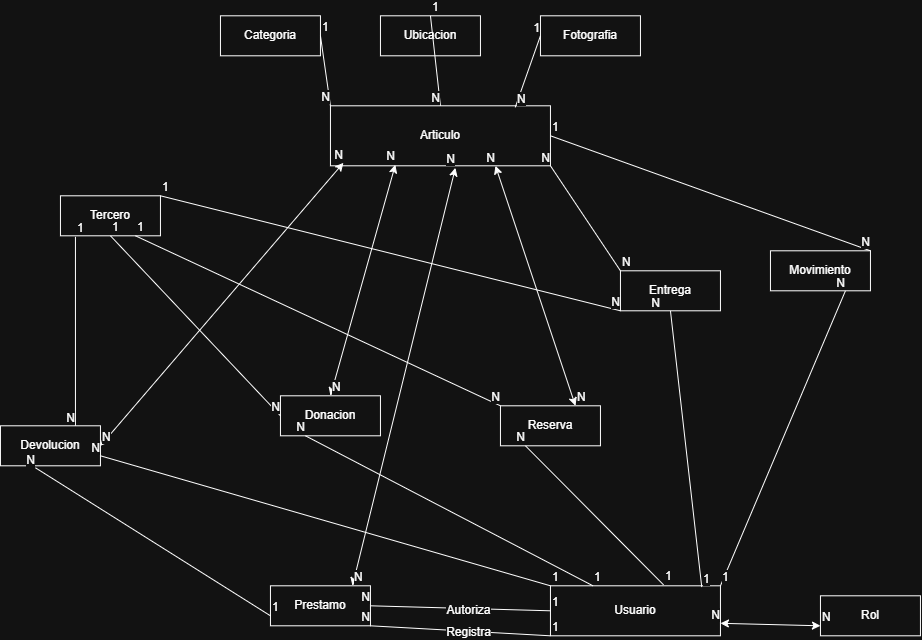

The diagram above was exported from draw.io. Its source (the exported page's mxGraphModel, read from the mxfile embedded in the PNG):
<mxGraphModel dx="1664" dy="914" grid="1" gridSize="10" guides="1" tooltips="1" connect="1" arrows="1" fold="1" page="1" pageScale="1" pageWidth="827" pageHeight="1169" math="0" shadow="0">
  <root>
    <mxCell id="0" />
    <mxCell id="1" parent="0" />
    <mxCell id="2" parent="1" style="whiteSpace=wrap;html=1;align=center;" value="Articulo" vertex="1">
      <mxGeometry height="60" width="220" x="360" y="400" as="geometry" />
    </mxCell>
    <mxCell id="3" parent="1" style="whiteSpace=wrap;html=1;align=center;" value="Categoria" vertex="1">
      <mxGeometry height="40" width="100" x="250" y="310" as="geometry" />
    </mxCell>
    <mxCell id="4" parent="1" style="whiteSpace=wrap;html=1;align=center;" value="Ubicacion" vertex="1">
      <mxGeometry height="40" width="100" x="410" y="310" as="geometry" />
    </mxCell>
    <mxCell id="5" parent="1" style="whiteSpace=wrap;html=1;align=center;strokeColor=default;verticalAlign=middle;fontFamily=Helvetica;fontSize=12;fontColor=default;fillColor=default;" value="Tercero" vertex="1">
      <mxGeometry height="40" width="100" x="90" y="490" as="geometry" />
    </mxCell>
    <mxCell id="6" parent="1" style="whiteSpace=wrap;html=1;align=center;strokeColor=default;verticalAlign=middle;fontFamily=Helvetica;fontSize=12;fontColor=default;fillColor=default;" value="Usuario" vertex="1">
      <mxGeometry height="50" width="170" x="580" y="880" as="geometry" />
    </mxCell>
    <mxCell id="7" parent="1" style="whiteSpace=wrap;html=1;align=center;strokeColor=default;verticalAlign=middle;fontFamily=Helvetica;fontSize=12;fontColor=default;fillColor=default;" value="Rol" vertex="1">
      <mxGeometry height="40" width="100" x="850" y="890" as="geometry" />
    </mxCell>
    <mxCell id="8" parent="1" style="whiteSpace=wrap;html=1;align=center;strokeColor=default;verticalAlign=middle;fontFamily=Helvetica;fontSize=12;fontColor=default;fillColor=default;" value="Donacion" vertex="1">
      <mxGeometry height="40" width="100" x="310" y="690" as="geometry" />
    </mxCell>
    <mxCell id="9" parent="1" style="whiteSpace=wrap;html=1;align=center;strokeColor=default;verticalAlign=middle;fontFamily=Helvetica;fontSize=12;fontColor=default;fillColor=default;" value="Entrega" vertex="1">
      <mxGeometry height="40" width="100" x="650" y="565" as="geometry" />
    </mxCell>
    <mxCell id="10" parent="1" style="whiteSpace=wrap;html=1;align=center;strokeColor=default;verticalAlign=middle;fontFamily=Helvetica;fontSize=12;fontColor=default;fillColor=default;" value="Prestamo" vertex="1">
      <mxGeometry height="40" width="100" x="300" y="880" as="geometry" />
    </mxCell>
    <mxCell id="11" parent="1" style="whiteSpace=wrap;html=1;align=center;strokeColor=default;verticalAlign=middle;fontFamily=Helvetica;fontSize=12;fontColor=default;fillColor=default;" value="Devolucion" vertex="1">
      <mxGeometry height="40" width="100" x="30" y="720" as="geometry" />
    </mxCell>
    <mxCell id="12" parent="1" style="whiteSpace=wrap;html=1;align=center;strokeColor=default;verticalAlign=middle;fontFamily=Helvetica;fontSize=12;fontColor=default;fillColor=default;" value="Reserva" vertex="1">
      <mxGeometry height="40" width="100" x="530" y="700" as="geometry" />
    </mxCell>
    <mxCell id="13" parent="1" style="whiteSpace=wrap;html=1;align=center;strokeColor=default;verticalAlign=middle;fontFamily=Helvetica;fontSize=12;fontColor=default;fillColor=default;" value="Movimiento" vertex="1">
      <mxGeometry height="40" width="100" x="800" y="545" as="geometry" />
    </mxCell>
    <mxCell id="14" edge="1" parent="1" source="3" style="endArrow=none;html=1;rounded=0;fontFamily=Helvetica;fontSize=12;fontColor=default;startArrow=none;startFill=0;endFill=0;exitX=1;exitY=0.5;exitDx=0;exitDy=0;entryX=0;entryY=0;entryDx=0;entryDy=0;" target="2" value="">
      <mxGeometry relative="1" as="geometry">
        <mxPoint x="210" y="449.5" as="sourcePoint" />
        <mxPoint x="320" y="450" as="targetPoint" />
      </mxGeometry>
    </mxCell>
    <mxCell id="15" connectable="0" parent="14" style="edgeLabel;resizable=0;html=1;;align=left;verticalAlign=bottom;fontFamily=Helvetica;fontSize=12;fontColor=default;" value="1" vertex="1">
      <mxGeometry relative="1" x="-1" as="geometry" />
    </mxCell>
    <mxCell id="16" connectable="0" parent="14" style="edgeLabel;resizable=0;html=1;;align=right;verticalAlign=bottom;fontFamily=Helvetica;fontSize=12;fontColor=default;" value="N" vertex="1">
      <mxGeometry relative="1" x="1" as="geometry" />
    </mxCell>
    <mxCell id="17" parent="1" style="whiteSpace=wrap;html=1;align=center;" value="Fotografia" vertex="1">
      <mxGeometry height="40" width="100" x="570" y="310" as="geometry" />
    </mxCell>
    <mxCell id="18" edge="1" parent="1" source="2" style="endArrow=none;html=1;rounded=0;fontFamily=Helvetica;fontSize=12;fontColor=default;endFill=0;entryX=0;entryY=0.5;entryDx=0;entryDy=0;exitX=0.84;exitY=0.025;exitDx=0;exitDy=0;exitPerimeter=0;" target="17" value="">
      <mxGeometry relative="1" as="geometry">
        <mxPoint x="420" y="449.5" as="sourcePoint" />
        <mxPoint x="530" y="450" as="targetPoint" />
      </mxGeometry>
    </mxCell>
    <mxCell id="19" connectable="0" parent="18" style="edgeLabel;resizable=0;html=1;;align=left;verticalAlign=bottom;fontFamily=Helvetica;fontSize=12;fontColor=default;" value="N" vertex="1">
      <mxGeometry relative="1" x="-1" as="geometry" />
    </mxCell>
    <mxCell id="20" connectable="0" parent="18" style="edgeLabel;resizable=0;html=1;;align=right;verticalAlign=bottom;fontFamily=Helvetica;fontSize=12;fontColor=default;" value="1" vertex="1">
      <mxGeometry relative="1" x="1" as="geometry" />
    </mxCell>
    <mxCell id="21" edge="1" parent="1" source="4" style="endArrow=none;html=1;rounded=0;fontFamily=Helvetica;fontSize=12;fontColor=default;exitX=0.5;exitY=0;exitDx=0;exitDy=0;endFill=0;entryX=0.5;entryY=0;entryDx=0;entryDy=0;" target="2" value="">
      <mxGeometry relative="1" as="geometry">
        <mxPoint x="340" y="400" as="sourcePoint" />
        <mxPoint x="370" y="490" as="targetPoint" />
      </mxGeometry>
    </mxCell>
    <mxCell id="22" connectable="0" parent="21" style="edgeLabel;resizable=0;html=1;;align=left;verticalAlign=bottom;fontFamily=Helvetica;fontSize=12;fontColor=default;" value="1" vertex="1">
      <mxGeometry relative="1" x="-1" as="geometry" />
    </mxCell>
    <mxCell id="23" connectable="0" parent="21" style="edgeLabel;resizable=0;html=1;;align=right;verticalAlign=bottom;fontFamily=Helvetica;fontSize=12;fontColor=default;" value="N" vertex="1">
      <mxGeometry relative="1" x="1" as="geometry" />
    </mxCell>
    <mxCell id="24" edge="1" parent="1" source="5" style="endArrow=none;html=1;rounded=0;fontFamily=Helvetica;fontSize=12;fontColor=default;exitX=0.5;exitY=1;exitDx=0;exitDy=0;endFill=0;entryX=0;entryY=0.5;entryDx=0;entryDy=0;" target="8" value="">
      <mxGeometry relative="1" as="geometry">
        <mxPoint x="456" y="570" as="sourcePoint" />
        <mxPoint x="456" y="500" as="targetPoint" />
      </mxGeometry>
    </mxCell>
    <mxCell id="25" connectable="0" parent="24" style="edgeLabel;resizable=0;html=1;;align=left;verticalAlign=bottom;fontFamily=Helvetica;fontSize=12;fontColor=default;" value="1" vertex="1">
      <mxGeometry relative="1" x="-1" as="geometry" />
    </mxCell>
    <mxCell id="26" connectable="0" parent="24" style="edgeLabel;resizable=0;html=1;;align=right;verticalAlign=bottom;fontFamily=Helvetica;fontSize=12;fontColor=default;" value="N" vertex="1">
      <mxGeometry relative="1" x="1" as="geometry" />
    </mxCell>
    <mxCell id="27" edge="1" parent="1" source="6" style="endArrow=none;html=1;rounded=0;fontFamily=Helvetica;fontSize=12;fontColor=default;exitX=0.25;exitY=0;exitDx=0;exitDy=0;endFill=0;entryX=0.25;entryY=1;entryDx=0;entryDy=0;" target="8" value="">
      <mxGeometry relative="1" as="geometry">
        <mxPoint x="469" y="571" as="sourcePoint" />
        <mxPoint x="469" y="501" as="targetPoint" />
      </mxGeometry>
    </mxCell>
    <mxCell id="28" connectable="0" parent="27" style="edgeLabel;resizable=0;html=1;;align=left;verticalAlign=bottom;fontFamily=Helvetica;fontSize=12;fontColor=default;" value="1" vertex="1">
      <mxGeometry relative="1" x="-1" as="geometry" />
    </mxCell>
    <mxCell id="29" connectable="0" parent="27" style="edgeLabel;resizable=0;html=1;;align=right;verticalAlign=bottom;fontFamily=Helvetica;fontSize=12;fontColor=default;" value="N" vertex="1">
      <mxGeometry relative="1" x="1" as="geometry" />
    </mxCell>
    <mxCell id="30" edge="1" parent="1" source="5" style="endArrow=none;html=1;rounded=0;fontFamily=Helvetica;fontSize=12;fontColor=default;exitX=1;exitY=0;exitDx=0;exitDy=0;endFill=0;entryX=0;entryY=1;entryDx=0;entryDy=0;" target="9" value="">
      <mxGeometry relative="1" as="geometry">
        <mxPoint x="381" y="701" as="sourcePoint" />
        <mxPoint x="381" y="631" as="targetPoint" />
      </mxGeometry>
    </mxCell>
    <mxCell id="31" connectable="0" parent="30" style="edgeLabel;resizable=0;html=1;;align=left;verticalAlign=bottom;fontFamily=Helvetica;fontSize=12;fontColor=default;" value="1" vertex="1">
      <mxGeometry relative="1" x="-1" as="geometry" />
    </mxCell>
    <mxCell id="32" connectable="0" parent="30" style="edgeLabel;resizable=0;html=1;;align=right;verticalAlign=bottom;fontFamily=Helvetica;fontSize=12;fontColor=default;" value="N" vertex="1">
      <mxGeometry relative="1" x="1" as="geometry" />
    </mxCell>
    <mxCell id="33" edge="1" parent="1" source="6" style="endArrow=none;html=1;rounded=0;fontFamily=Helvetica;fontSize=12;fontColor=default;exitX=0.89;exitY=0.025;exitDx=0;exitDy=0;endFill=0;entryX=0.5;entryY=1;entryDx=0;entryDy=0;exitPerimeter=0;" target="9" value="">
      <mxGeometry relative="1" as="geometry">
        <mxPoint x="784" y="600" as="sourcePoint" />
        <mxPoint x="947" y="690" as="targetPoint" />
      </mxGeometry>
    </mxCell>
    <mxCell id="34" connectable="0" parent="33" style="edgeLabel;resizable=0;html=1;;align=left;verticalAlign=bottom;fontFamily=Helvetica;fontSize=12;fontColor=default;" value="1" vertex="1">
      <mxGeometry relative="1" x="-1" as="geometry" />
    </mxCell>
    <mxCell id="35" connectable="0" parent="33" style="edgeLabel;resizable=0;html=1;;align=right;verticalAlign=bottom;fontFamily=Helvetica;fontSize=12;fontColor=default;" value="N" vertex="1">
      <mxGeometry relative="1" x="1" as="geometry">
        <mxPoint x="-10" as="offset" />
      </mxGeometry>
    </mxCell>
    <mxCell id="36" edge="1" parent="1" source="9" style="endArrow=none;html=1;rounded=0;fontFamily=Helvetica;fontSize=12;fontColor=default;exitX=0;exitY=0;exitDx=0;exitDy=0;endFill=0;entryX=1;entryY=1;entryDx=0;entryDy=0;" target="2" value="">
      <mxGeometry relative="1" as="geometry">
        <mxPoint x="700" y="760" as="sourcePoint" />
        <mxPoint x="640" y="610" as="targetPoint" />
      </mxGeometry>
    </mxCell>
    <mxCell id="37" connectable="0" parent="36" style="edgeLabel;resizable=0;html=1;;align=left;verticalAlign=bottom;fontFamily=Helvetica;fontSize=12;fontColor=default;" value="N" vertex="1">
      <mxGeometry relative="1" x="-1" as="geometry" />
    </mxCell>
    <mxCell id="38" connectable="0" parent="36" style="edgeLabel;resizable=0;html=1;;align=right;verticalAlign=bottom;fontFamily=Helvetica;fontSize=12;fontColor=default;" value="N" vertex="1">
      <mxGeometry relative="1" x="1" as="geometry" />
    </mxCell>
    <mxCell id="39" edge="1" parent="1" source="6" style="endArrow=none;html=1;rounded=0;fontFamily=Helvetica;fontSize=12;fontColor=default;endFill=0;entryX=1;entryY=1;entryDx=0;entryDy=0;exitX=0;exitY=1;exitDx=0;exitDy=0;" target="10" value="">
      <mxGeometry relative="1" as="geometry">
        <mxPoint x="560" y="910" as="sourcePoint" />
        <mxPoint x="140" y="340" as="targetPoint" />
      </mxGeometry>
    </mxCell>
    <mxCell id="40" connectable="0" parent="39" style="edgeLabel;resizable=0;html=1;;align=left;verticalAlign=bottom;fontFamily=Helvetica;fontSize=12;fontColor=default;" value="1" vertex="1">
      <mxGeometry relative="1" x="-1" as="geometry" />
    </mxCell>
    <mxCell id="41" connectable="0" parent="39" style="edgeLabel;resizable=0;html=1;;align=right;verticalAlign=bottom;fontFamily=Helvetica;fontSize=12;fontColor=default;" value="N" vertex="1">
      <mxGeometry relative="1" x="1" as="geometry" />
    </mxCell>
    <mxCell id="42" connectable="0" parent="39" style="edgeLabel;html=1;align=center;verticalAlign=middle;resizable=0;points=[];fontFamily=Helvetica;fontSize=12;fontColor=default;" value="Registra" vertex="1">
      <mxGeometry relative="1" x="-0.0828" y="1" as="geometry">
        <mxPoint as="offset" />
      </mxGeometry>
    </mxCell>
    <mxCell id="43" edge="1" parent="1" source="6" style="endArrow=none;html=1;rounded=0;fontFamily=Helvetica;fontSize=12;fontColor=default;endFill=0;entryX=1;entryY=0.5;entryDx=0;entryDy=0;exitX=0;exitY=0.5;exitDx=0;exitDy=0;" target="10" value="">
      <mxGeometry relative="1" as="geometry">
        <mxPoint x="580" y="910" as="sourcePoint" />
        <mxPoint x="70" y="350" as="targetPoint" />
      </mxGeometry>
    </mxCell>
    <mxCell id="44" connectable="0" parent="43" style="edgeLabel;resizable=0;html=1;;align=left;verticalAlign=bottom;fontFamily=Helvetica;fontSize=12;fontColor=default;" value="1" vertex="1">
      <mxGeometry relative="1" x="-1" as="geometry" />
    </mxCell>
    <mxCell id="45" connectable="0" parent="43" style="edgeLabel;resizable=0;html=1;;align=right;verticalAlign=bottom;fontFamily=Helvetica;fontSize=12;fontColor=default;" value="N" vertex="1">
      <mxGeometry relative="1" x="1" as="geometry" />
    </mxCell>
    <mxCell id="46" connectable="0" parent="43" style="edgeLabel;html=1;align=center;verticalAlign=middle;resizable=0;points=[];fontFamily=Helvetica;fontSize=12;fontColor=default;" value="Autoriza" vertex="1">
      <mxGeometry relative="1" x="-0.0828" y="1" as="geometry">
        <mxPoint as="offset" />
      </mxGeometry>
    </mxCell>
    <mxCell id="47" edge="1" parent="1" source="10" style="endArrow=classic;html=1;rounded=0;fontFamily=Helvetica;fontSize=12;fontColor=default;exitX=0.82;exitY=0;exitDx=0;exitDy=0;endFill=1;entryX=0.568;entryY=1.033;entryDx=0;entryDy=0;startArrow=classic;startFill=1;entryPerimeter=0;exitPerimeter=0;" target="2" value="">
      <mxGeometry relative="1" as="geometry">
        <mxPoint x="380" y="570" as="sourcePoint" />
        <mxPoint x="380" y="500" as="targetPoint" />
      </mxGeometry>
    </mxCell>
    <mxCell id="48" connectable="0" parent="47" style="edgeLabel;resizable=0;html=1;;align=left;verticalAlign=bottom;fontFamily=Helvetica;fontSize=12;fontColor=default;" value="N" vertex="1">
      <mxGeometry relative="1" x="-1" as="geometry" />
    </mxCell>
    <mxCell id="49" connectable="0" parent="47" style="edgeLabel;resizable=0;html=1;;align=right;verticalAlign=bottom;fontFamily=Helvetica;fontSize=12;fontColor=default;" value="N" vertex="1">
      <mxGeometry relative="1" x="1" as="geometry" />
    </mxCell>
    <mxCell id="50" edge="1" parent="1" source="10" style="endArrow=none;html=1;rounded=0;fontFamily=Helvetica;fontSize=12;fontColor=default;exitX=0;exitY=0.75;exitDx=0;exitDy=0;endFill=0;entryX=0.35;entryY=1.05;entryDx=0;entryDy=0;entryPerimeter=0;" target="11" value="">
      <mxGeometry relative="1" as="geometry">
        <mxPoint x="380" y="570" as="sourcePoint" />
        <mxPoint x="380" y="500" as="targetPoint" />
      </mxGeometry>
    </mxCell>
    <mxCell id="51" connectable="0" parent="50" style="edgeLabel;resizable=0;html=1;;align=left;verticalAlign=bottom;fontFamily=Helvetica;fontSize=12;fontColor=default;" value="1" vertex="1">
      <mxGeometry relative="1" x="-1" as="geometry" />
    </mxCell>
    <mxCell id="52" connectable="0" parent="50" style="edgeLabel;resizable=0;html=1;;align=right;verticalAlign=bottom;fontFamily=Helvetica;fontSize=12;fontColor=default;" value="N" vertex="1">
      <mxGeometry relative="1" x="1" as="geometry" />
    </mxCell>
    <mxCell id="53" edge="1" parent="1" source="5" style="endArrow=none;html=1;rounded=0;fontFamily=Helvetica;fontSize=12;fontColor=default;exitX=0.15;exitY=1.025;exitDx=0;exitDy=0;endFill=0;entryX=0.75;entryY=0;entryDx=0;entryDy=0;exitPerimeter=0;" target="11" value="">
      <mxGeometry relative="1" as="geometry">
        <mxPoint x="380" y="570" as="sourcePoint" />
        <mxPoint x="380" y="500" as="targetPoint" />
      </mxGeometry>
    </mxCell>
    <mxCell id="54" connectable="0" parent="53" style="edgeLabel;resizable=0;html=1;;align=left;verticalAlign=bottom;fontFamily=Helvetica;fontSize=12;fontColor=default;" value="1" vertex="1">
      <mxGeometry relative="1" x="-1" as="geometry" />
    </mxCell>
    <mxCell id="55" connectable="0" parent="53" style="edgeLabel;resizable=0;html=1;;align=right;verticalAlign=bottom;fontFamily=Helvetica;fontSize=12;fontColor=default;" value="N" vertex="1">
      <mxGeometry relative="1" x="1" as="geometry" />
    </mxCell>
    <mxCell id="56" edge="1" parent="1" source="6" style="endArrow=none;html=1;rounded=0;fontFamily=Helvetica;fontSize=12;fontColor=default;exitX=0;exitY=0;exitDx=0;exitDy=0;endFill=0;entryX=1;entryY=0.75;entryDx=0;entryDy=0;" target="11" value="">
      <mxGeometry relative="1" as="geometry">
        <mxPoint x="430" y="660" as="sourcePoint" />
        <mxPoint x="540" y="790" as="targetPoint" />
      </mxGeometry>
    </mxCell>
    <mxCell id="57" connectable="0" parent="56" style="edgeLabel;resizable=0;html=1;;align=left;verticalAlign=bottom;fontFamily=Helvetica;fontSize=12;fontColor=default;" value="1" vertex="1">
      <mxGeometry relative="1" x="-1" as="geometry" />
    </mxCell>
    <mxCell id="58" connectable="0" parent="56" style="edgeLabel;resizable=0;html=1;;align=right;verticalAlign=bottom;fontFamily=Helvetica;fontSize=12;fontColor=default;" value="N" vertex="1">
      <mxGeometry relative="1" x="1" as="geometry" />
    </mxCell>
    <mxCell id="59" edge="1" parent="1" source="5" style="endArrow=none;html=1;rounded=0;fontFamily=Helvetica;fontSize=12;fontColor=default;exitX=0.75;exitY=1;exitDx=0;exitDy=0;endFill=0;entryX=0;entryY=0;entryDx=0;entryDy=0;" target="12" value="">
      <mxGeometry relative="1" as="geometry">
        <mxPoint x="540" y="700" as="sourcePoint" />
        <mxPoint x="180" y="800" as="targetPoint" />
      </mxGeometry>
    </mxCell>
    <mxCell id="60" connectable="0" parent="59" style="edgeLabel;resizable=0;html=1;;align=left;verticalAlign=bottom;fontFamily=Helvetica;fontSize=12;fontColor=default;" value="1" vertex="1">
      <mxGeometry relative="1" x="-1" as="geometry" />
    </mxCell>
    <mxCell id="61" connectable="0" parent="59" style="edgeLabel;resizable=0;html=1;;align=right;verticalAlign=bottom;fontFamily=Helvetica;fontSize=12;fontColor=default;" value="N" vertex="1">
      <mxGeometry relative="1" x="1" as="geometry" />
    </mxCell>
    <mxCell id="62" edge="1" parent="1" source="6" style="endArrow=none;html=1;rounded=0;fontFamily=Helvetica;fontSize=12;fontColor=default;exitX=0.665;exitY=-0.02;exitDx=0;exitDy=0;endFill=0;entryX=0.25;entryY=1;entryDx=0;entryDy=0;exitPerimeter=0;" target="12" value="">
      <mxGeometry relative="1" as="geometry">
        <mxPoint x="450" y="840" as="sourcePoint" />
        <mxPoint x="500" y="940" as="targetPoint" />
      </mxGeometry>
    </mxCell>
    <mxCell id="63" connectable="0" parent="62" style="edgeLabel;resizable=0;html=1;;align=left;verticalAlign=bottom;fontFamily=Helvetica;fontSize=12;fontColor=default;" value="1" vertex="1">
      <mxGeometry relative="1" x="-1" as="geometry" />
    </mxCell>
    <mxCell id="64" connectable="0" parent="62" style="edgeLabel;resizable=0;html=1;;align=right;verticalAlign=bottom;fontFamily=Helvetica;fontSize=12;fontColor=default;" value="N" vertex="1">
      <mxGeometry relative="1" x="1" as="geometry" />
    </mxCell>
    <mxCell id="65" edge="1" parent="1" source="12" style="endArrow=classic;html=1;rounded=0;fontFamily=Helvetica;fontSize=12;fontColor=default;exitX=0.75;exitY=0;exitDx=0;exitDy=0;endFill=1;entryX=0.75;entryY=1;entryDx=0;entryDy=0;startArrow=classic;startFill=1;" target="2" value="">
      <mxGeometry relative="1" as="geometry">
        <mxPoint x="210" y="530" as="sourcePoint" />
        <mxPoint x="330" y="480" as="targetPoint" />
      </mxGeometry>
    </mxCell>
    <mxCell id="66" connectable="0" parent="65" style="edgeLabel;resizable=0;html=1;;align=left;verticalAlign=bottom;fontFamily=Helvetica;fontSize=12;fontColor=default;" value="N" vertex="1">
      <mxGeometry relative="1" x="-1" as="geometry" />
    </mxCell>
    <mxCell id="67" connectable="0" parent="65" style="edgeLabel;resizable=0;html=1;;align=right;verticalAlign=bottom;fontFamily=Helvetica;fontSize=12;fontColor=default;" value="N" vertex="1">
      <mxGeometry relative="1" x="1" as="geometry" />
    </mxCell>
    <mxCell id="68" edge="1" parent="1" source="6" style="endArrow=none;html=1;rounded=0;fontFamily=Helvetica;fontSize=12;fontColor=default;exitX=1;exitY=0;exitDx=0;exitDy=0;endFill=0;entryX=0.75;entryY=1;entryDx=0;entryDy=0;" target="13" value="">
      <mxGeometry relative="1" as="geometry">
        <mxPoint x="375" y="890" as="sourcePoint" />
        <mxPoint x="365" y="790" as="targetPoint" />
      </mxGeometry>
    </mxCell>
    <mxCell id="69" connectable="0" parent="68" style="edgeLabel;resizable=0;html=1;;align=left;verticalAlign=bottom;fontFamily=Helvetica;fontSize=12;fontColor=default;" value="1" vertex="1">
      <mxGeometry relative="1" x="-1" as="geometry" />
    </mxCell>
    <mxCell id="70" connectable="0" parent="68" style="edgeLabel;resizable=0;html=1;;align=right;verticalAlign=bottom;fontFamily=Helvetica;fontSize=12;fontColor=default;" value="N" vertex="1">
      <mxGeometry relative="1" x="1" as="geometry" />
    </mxCell>
    <mxCell id="71" edge="1" parent="1" source="2" style="endArrow=none;html=1;rounded=0;fontFamily=Helvetica;fontSize=12;fontColor=default;exitX=1;exitY=0.5;exitDx=0;exitDy=0;endFill=0;entryX=1;entryY=0;entryDx=0;entryDy=0;" target="13" value="">
      <mxGeometry relative="1" as="geometry">
        <mxPoint x="385" y="900" as="sourcePoint" />
        <mxPoint x="375" y="800" as="targetPoint" />
      </mxGeometry>
    </mxCell>
    <mxCell id="72" connectable="0" parent="71" style="edgeLabel;resizable=0;html=1;;align=left;verticalAlign=bottom;fontFamily=Helvetica;fontSize=12;fontColor=default;" value="1" vertex="1">
      <mxGeometry relative="1" x="-1" as="geometry" />
    </mxCell>
    <mxCell id="73" connectable="0" parent="71" style="edgeLabel;resizable=0;html=1;;align=right;verticalAlign=bottom;fontFamily=Helvetica;fontSize=12;fontColor=default;" value="N" vertex="1">
      <mxGeometry relative="1" x="1" as="geometry" />
    </mxCell>
    <mxCell id="74" edge="1" parent="1" source="7" style="endArrow=classic;html=1;rounded=0;fontFamily=Helvetica;fontSize=12;fontColor=default;exitX=0;exitY=0.75;exitDx=0;exitDy=0;endFill=1;entryX=1;entryY=0.75;entryDx=0;entryDy=0;startArrow=classic;startFill=1;" target="6" value="">
      <mxGeometry relative="1" as="geometry">
        <mxPoint x="625" y="750" as="sourcePoint" />
        <mxPoint x="375" y="460" as="targetPoint" />
      </mxGeometry>
    </mxCell>
    <mxCell id="75" connectable="0" parent="74" style="edgeLabel;resizable=0;html=1;;align=left;verticalAlign=bottom;fontFamily=Helvetica;fontSize=12;fontColor=default;" value="N" vertex="1">
      <mxGeometry relative="1" x="-1" as="geometry" />
    </mxCell>
    <mxCell id="76" connectable="0" parent="74" style="edgeLabel;resizable=0;html=1;;align=right;verticalAlign=bottom;fontFamily=Helvetica;fontSize=12;fontColor=default;" value="N" vertex="1">
      <mxGeometry relative="1" x="1" as="geometry" />
    </mxCell>
    <mxCell id="77" edge="1" parent="1" source="8" style="endArrow=classic;html=1;rounded=0;fontFamily=Helvetica;fontSize=12;fontColor=default;endFill=1;startArrow=classic;startFill=1;entryX=0.295;entryY=0.983;entryDx=0;entryDy=0;exitX=0.5;exitY=0;exitDx=0;exitDy=0;entryPerimeter=0;" target="2" value="">
      <mxGeometry relative="1" as="geometry">
        <mxPoint x="600" y="670" as="sourcePoint" />
        <mxPoint x="550" y="600" as="targetPoint" />
      </mxGeometry>
    </mxCell>
    <mxCell id="78" connectable="0" parent="77" style="edgeLabel;resizable=0;html=1;;align=left;verticalAlign=bottom;fontFamily=Helvetica;fontSize=12;fontColor=default;" value="N" vertex="1">
      <mxGeometry relative="1" x="-1" as="geometry" />
    </mxCell>
    <mxCell id="79" connectable="0" parent="77" style="edgeLabel;resizable=0;html=1;;align=right;verticalAlign=bottom;fontFamily=Helvetica;fontSize=12;fontColor=default;" value="N" vertex="1">
      <mxGeometry relative="1" x="1" as="geometry" />
    </mxCell>
    <mxCell id="80" edge="1" parent="1" source="11" style="endArrow=classic;html=1;rounded=0;fontFamily=Helvetica;fontSize=12;fontColor=default;endFill=1;startArrow=classic;startFill=1;entryX=0.059;entryY=0.95;entryDx=0;entryDy=0;exitX=1;exitY=0.5;exitDx=0;exitDy=0;entryPerimeter=0;" target="2" value="">
      <mxGeometry relative="1" as="geometry">
        <mxPoint x="370" y="700" as="sourcePoint" />
        <mxPoint x="467" y="470" as="targetPoint" />
      </mxGeometry>
    </mxCell>
    <mxCell id="81" connectable="0" parent="80" style="edgeLabel;resizable=0;html=1;;align=left;verticalAlign=bottom;fontFamily=Helvetica;fontSize=12;fontColor=default;" value="N" vertex="1">
      <mxGeometry relative="1" x="-1" as="geometry" />
    </mxCell>
    <mxCell id="82" connectable="0" parent="80" style="edgeLabel;resizable=0;html=1;;align=right;verticalAlign=bottom;fontFamily=Helvetica;fontSize=12;fontColor=default;" value="N" vertex="1">
      <mxGeometry relative="1" x="1" as="geometry" />
    </mxCell>
  </root>
</mxGraphModel>